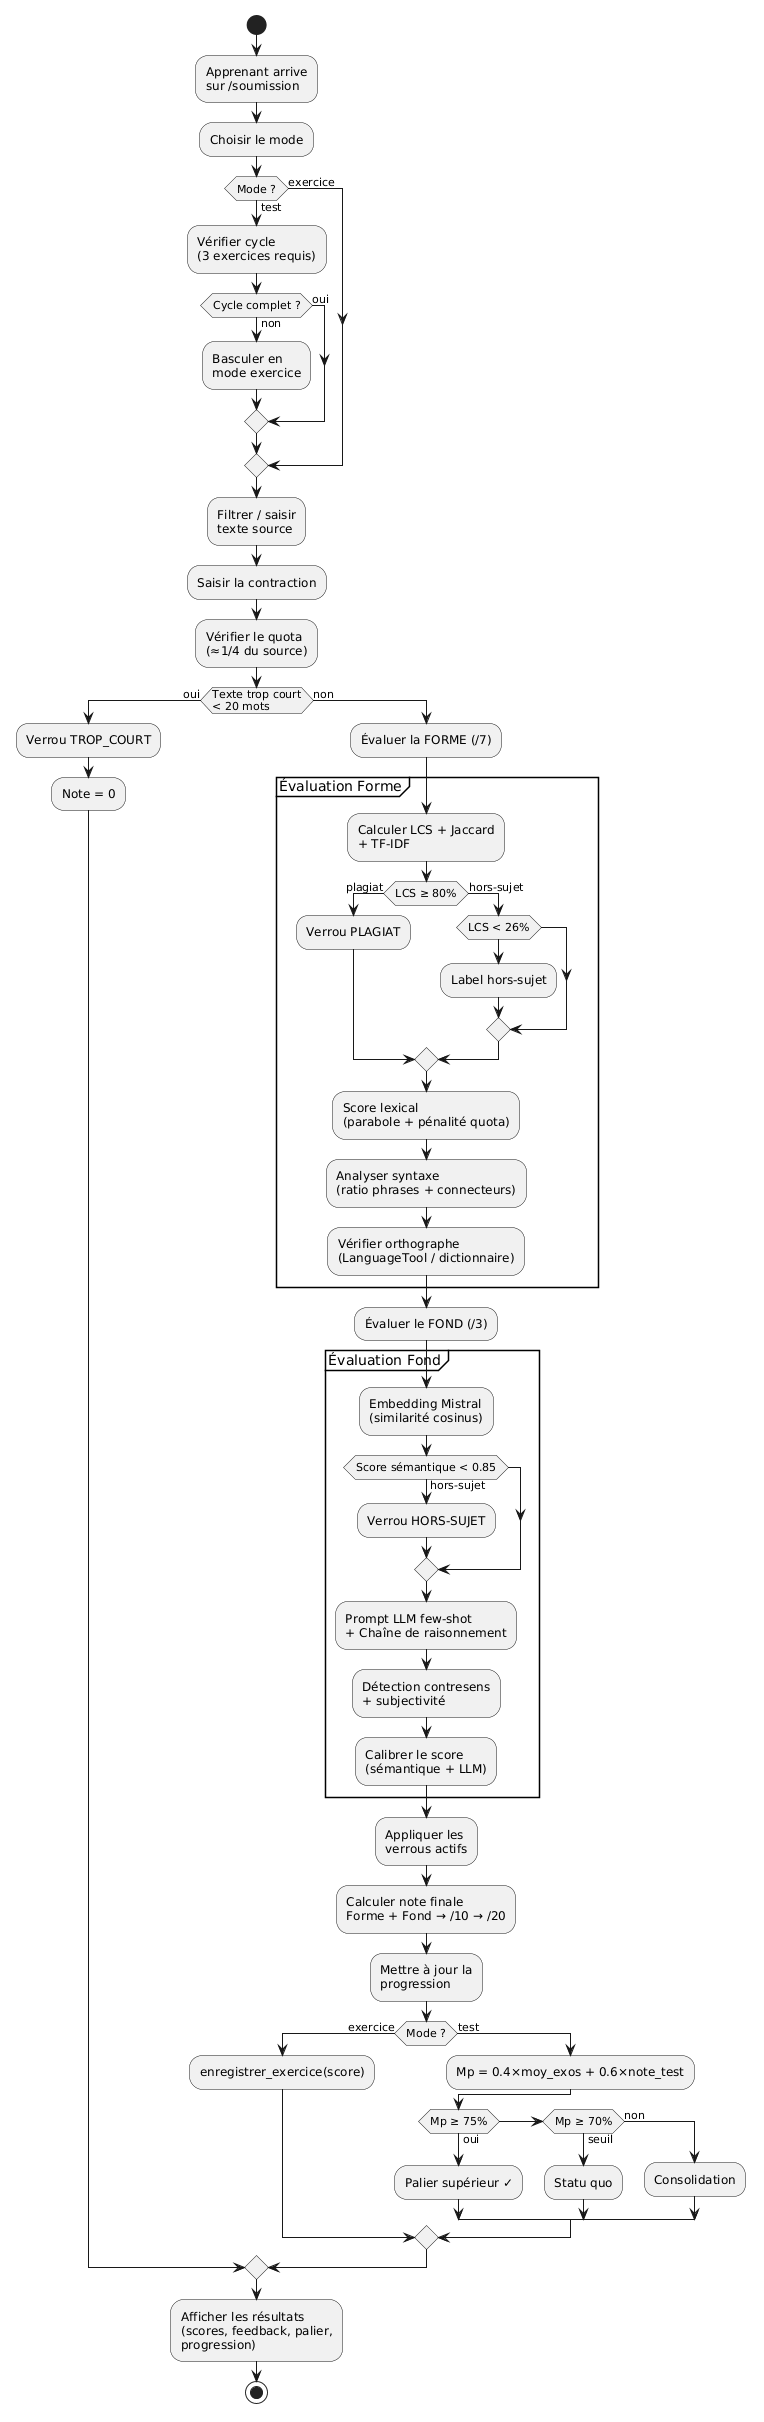

The diagram above was rendered by PlantUML. Its source (embedded in the PNG):
@startuml
start
:Apprenant arrive\nsur /soumission;

:Choisir le mode;
if (Mode ?) then (exercice)
else (test)
  :Vérifier cycle\n(3 exercices requis);
  if (Cycle complet ?) then (oui)
  else (non)
    :Basculer en\nmode exercice;
  endif
endif

:Filtrer / saisir\ntexte source;
:Saisir la contraction;

:Vérifier le quota\n(≈1/4 du source);

if (Texte trop court\n< 20 mots) then (oui)
  :Verrou TROP_COURT;
  :Note = 0;
else (non)

  :Évaluer la FORME (/7);

  partition "Évaluation Forme" {
    :Calculer LCS + Jaccard\n+ TF-IDF;
    if (LCS ≥ 80%) then (plagiat)
      :Verrou PLAGIAT;
    else (hors-sujet)
      if (LCS < 26%) then
        :Label hors-sujet;
      endif
    endif
    :Score lexical\n(parabole + pénalité quota);
    :Analyser syntaxe\n(ratio phrases + connecteurs);
    :Vérifier orthographe\n(LanguageTool / dictionnaire);
  }

  :Évaluer le FOND (/3);

  partition "Évaluation Fond" {
    :Embedding Mistral\n(similarité cosinus);
    if (Score sémantique < 0.85) then (hors-sujet)
      :Verrou HORS-SUJET;
    endif
    :Prompt LLM few-shot\n+ Chaîne de raisonnement;
    :Détection contresens\n+ subjectivité;
    :Calibrer le score\n(sémantique + LLM);
  }

  :Appliquer les\nverrous actifs;
  :Calculer note finale\nForme + Fond → /10 → /20;

  :Mettre à jour la\nprogression;
  if (Mode ?) then (exercice)
    :enregistrer_exercice(score);
  else (test)
    :Mp = 0.4×moy_exos + 0.6×note_test;
    if (Mp ≥ 75%) then (oui)
      :Palier supérieur ✓;
    elseif (Mp ≥ 70%) then (seuil)
      :Statu quo;
    else (non)
      :Consolidation;
    endif
  endif

endif

:Afficher les résultats\n(scores, feedback, palier,\nprogression);

stop
@enduml